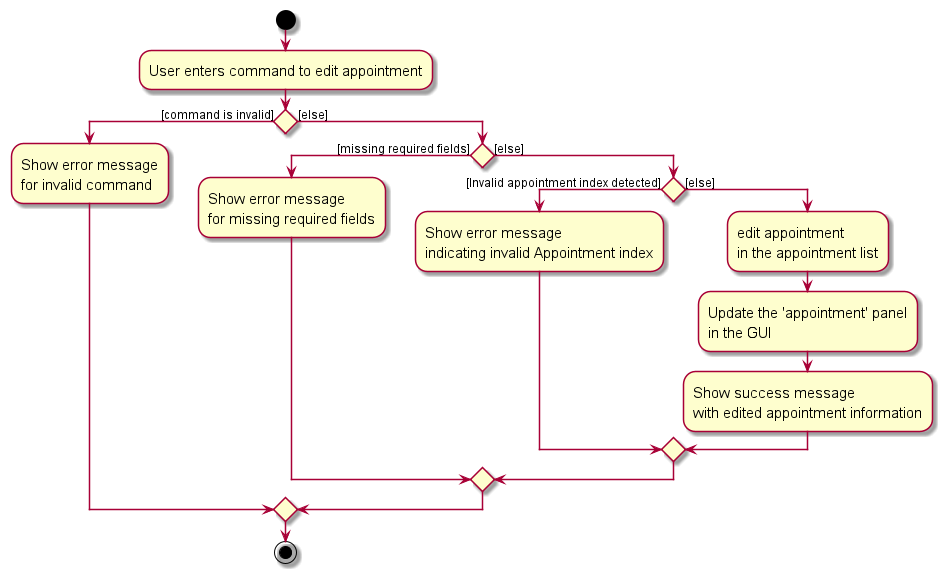

The diagram above was rendered by PlantUML. Its source (embedded in the PNG):
@startuml
skin rose
skinparam ActivityFontSize 15
skinparam ArrowFontSize 12

start
:User enters command to edit appointment;

if () then ([command is invalid])
    :Show error message\nfor invalid command;
else ([else])
    if () then ([missing required fields])
        :Show error message\nfor missing required fields;
    else ([else])
        if () then ([Invalid appointment index detected])
            :Show error message\nindicating invalid Appointment index;
            else ([else])
                 :edit appointment\nin the appointment list;
                 :Update the 'appointment' panel\nin the GUI;
                 :Show success message\nwith edited appointment information;
        endif;
    endif
endif

stop
@enduml